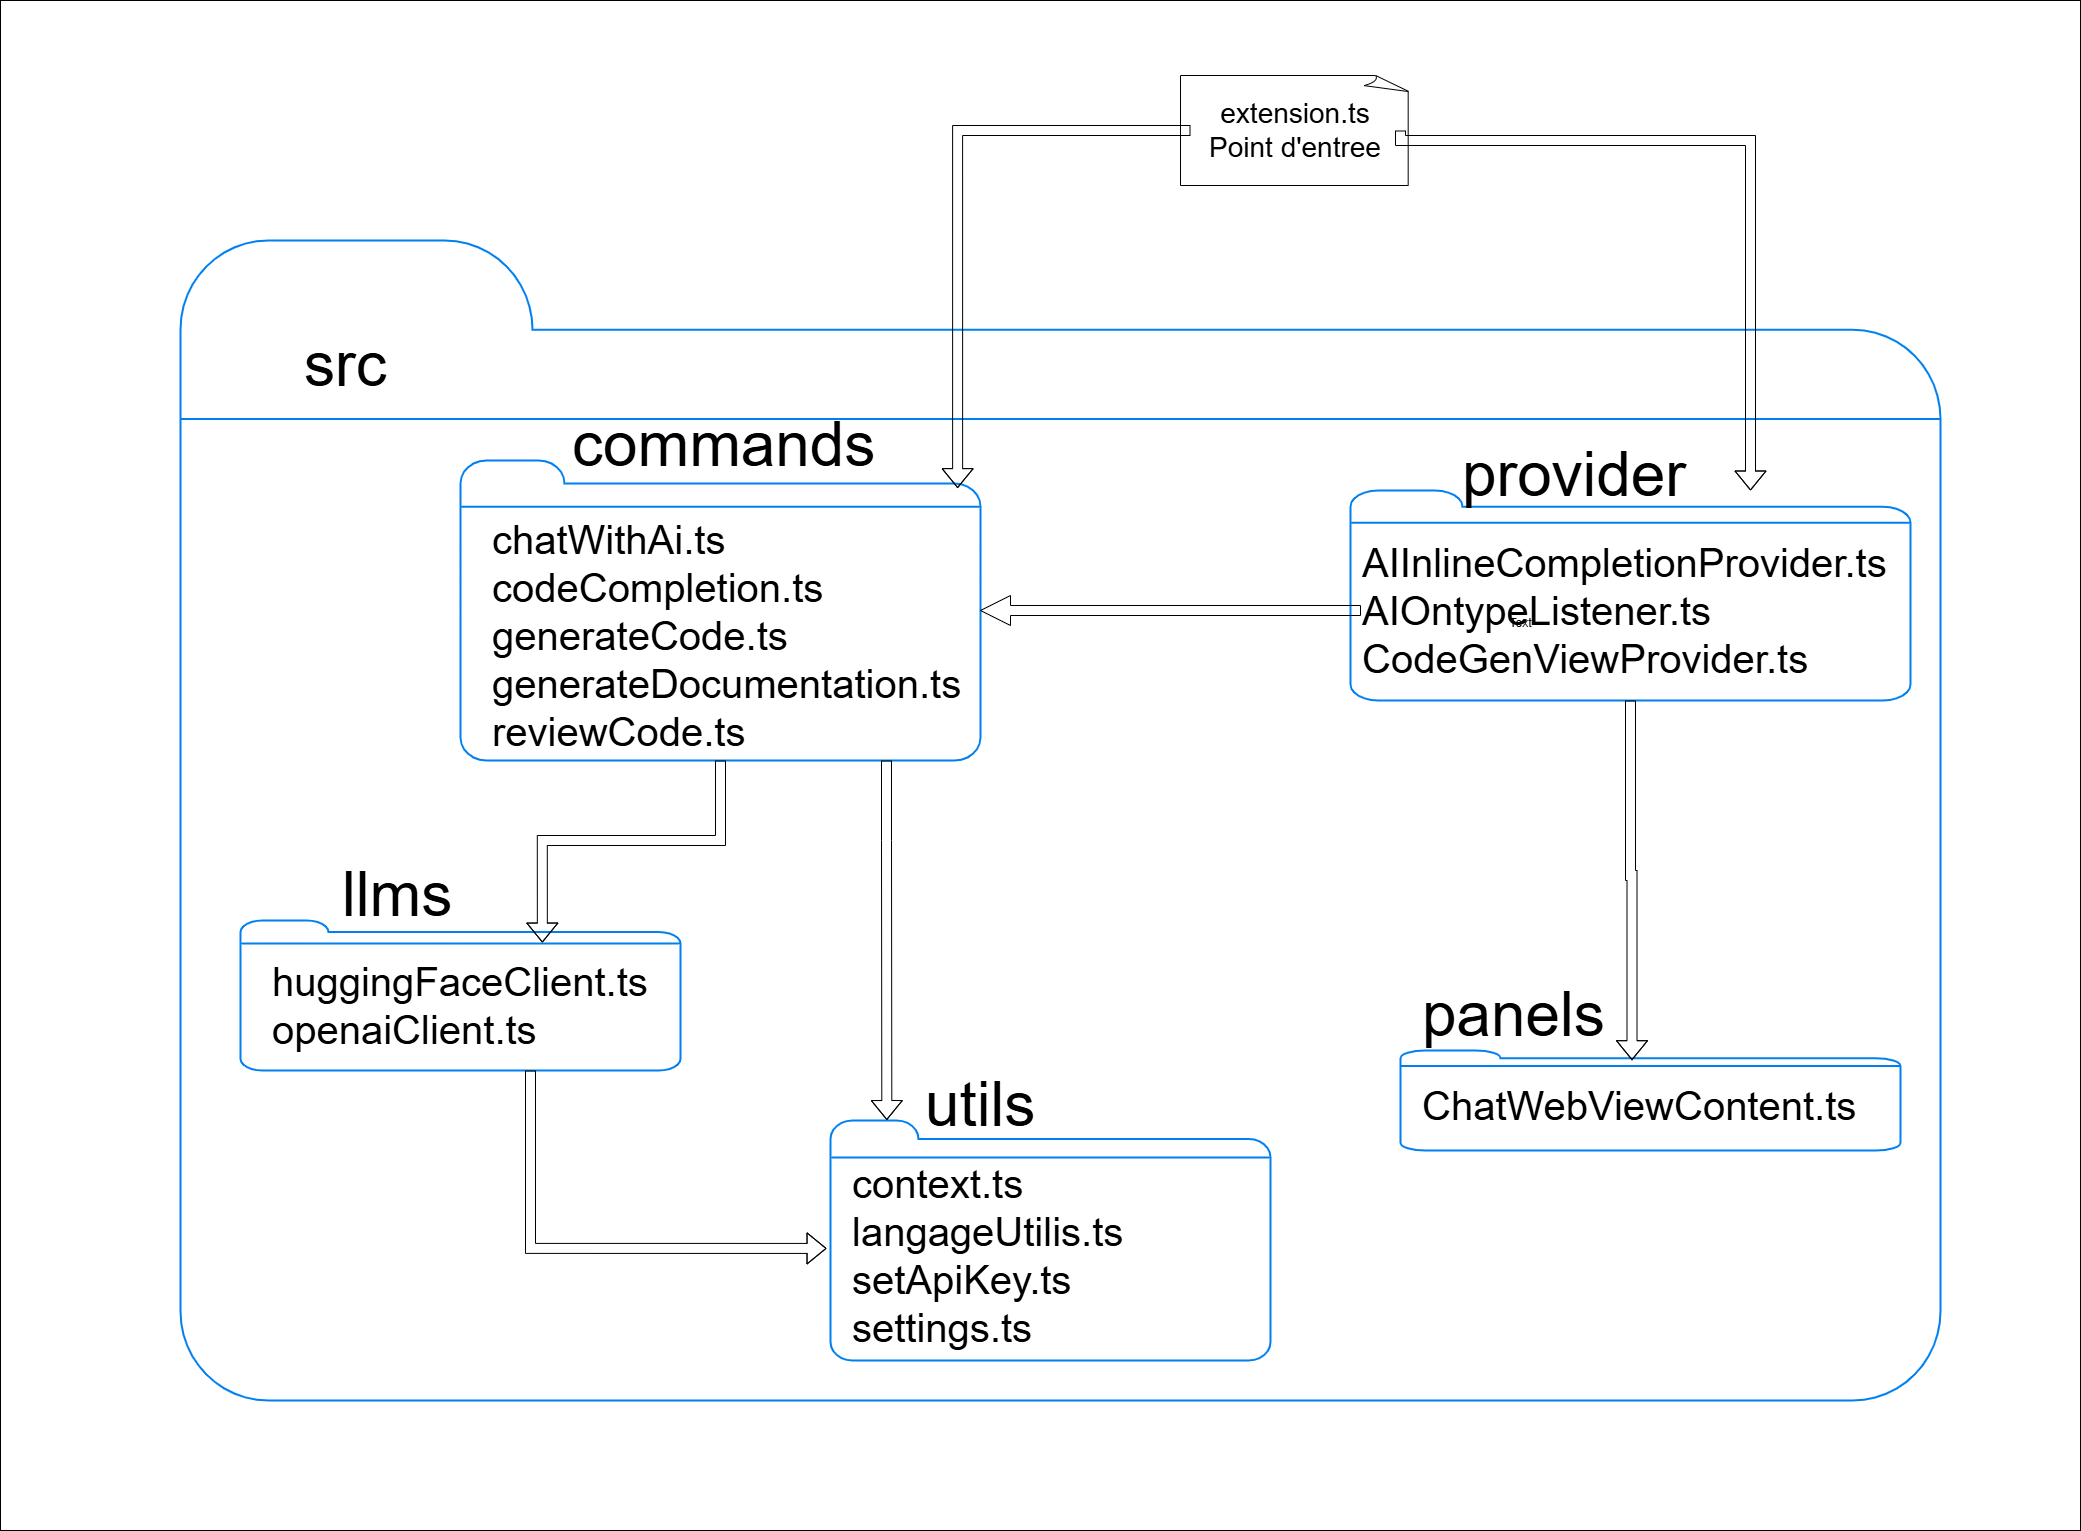

The diagram above was exported from draw.io. Its source (the exported page's mxGraphModel, read from the mxfile embedded in the PNG):
<mxGraphModel dx="3558" dy="991" grid="1" gridSize="10" guides="1" tooltips="1" connect="1" arrows="1" fold="1" page="1" pageScale="1" pageWidth="827" pageHeight="1169" math="0" shadow="0">
  <root>
    <mxCell id="0" />
    <mxCell id="1" parent="0" />
    <mxCell id="-Fbc-wGx5wJdH4ZS99pa-73" value="" style="rounded=0;whiteSpace=wrap;html=1;" vertex="1" parent="1">
      <mxGeometry x="-1050" y="130" width="2080" height="1530" as="geometry" />
    </mxCell>
    <mxCell id="-Fbc-wGx5wJdH4ZS99pa-62" value="" style="html=1;verticalLabelPosition=bottom;align=center;labelBackgroundColor=#ffffff;verticalAlign=top;strokeWidth=2;strokeColor=#0080F0;shadow=0;dashed=0;shape=mxgraph.ios7.icons.folder;" vertex="1" parent="1">
      <mxGeometry x="-870" y="370" width="1760" height="1160" as="geometry" />
    </mxCell>
    <mxCell id="-Fbc-wGx5wJdH4ZS99pa-7" value="" style="whiteSpace=wrap;html=1;shape=mxgraph.basic.document" vertex="1" parent="1">
      <mxGeometry x="130" y="205" width="230" height="110" as="geometry" />
    </mxCell>
    <mxCell id="-Fbc-wGx5wJdH4ZS99pa-39" style="edgeStyle=orthogonalEdgeStyle;rounded=0;orthogonalLoop=1;jettySize=auto;html=1;shape=flexArrow;exitX=1;exitY=0.5;exitDx=0;exitDy=0;strokeColor=light-dark(#000000,#000000);fillColor=light-dark(transparent,#000000);" edge="1" parent="1" source="-Fbc-wGx5wJdH4ZS99pa-5" target="-Fbc-wGx5wJdH4ZS99pa-31">
      <mxGeometry relative="1" as="geometry">
        <Array as="points">
          <mxPoint x="350" y="270" />
          <mxPoint x="700" y="270" />
        </Array>
      </mxGeometry>
    </mxCell>
    <mxCell id="-Fbc-wGx5wJdH4ZS99pa-5" value="&lt;span style=&quot;font-size: 28px;&quot;&gt;extension.ts&lt;/span&gt;&lt;div&gt;&lt;span style=&quot;font-size: 28px;&quot;&gt;Point d'entree&lt;/span&gt;&lt;/div&gt;" style="text;html=1;align=center;verticalAlign=middle;whiteSpace=wrap;rounded=0;" vertex="1" parent="1">
      <mxGeometry x="140" y="200" width="210" height="120" as="geometry" />
    </mxCell>
    <mxCell id="-Fbc-wGx5wJdH4ZS99pa-10" value="" style="html=1;verticalLabelPosition=bottom;align=center;labelBackgroundColor=#ffffff;verticalAlign=top;strokeWidth=2;strokeColor=light-dark(#0080F0,#000000);shadow=0;dashed=0;shape=mxgraph.ios7.icons.folder;fillColor=light-dark(#FFFFFF,#C6C6C6);" vertex="1" parent="1">
      <mxGeometry x="-590" y="590" width="520" height="300" as="geometry" />
    </mxCell>
    <mxCell id="-Fbc-wGx5wJdH4ZS99pa-15" value="&lt;font style=&quot;font-size: 40px;&quot;&gt;chatWithAi.ts&lt;/font&gt;&lt;div&gt;&lt;font style=&quot;font-size: 40px;&quot;&gt;codeCompletion.ts&lt;/font&gt;&lt;/div&gt;&lt;div&gt;&lt;font style=&quot;font-size: 40px;&quot;&gt;generateCode.ts&lt;/font&gt;&lt;/div&gt;&lt;div&gt;&lt;font style=&quot;font-size: 40px;&quot;&gt;generateDocumentation.ts&lt;/font&gt;&lt;/div&gt;&lt;div&gt;&lt;font style=&quot;font-size: 40px;&quot;&gt;reviewCode.ts&lt;/font&gt;&lt;/div&gt;" style="text;html=1;align=left;verticalAlign=middle;whiteSpace=wrap;rounded=0;" vertex="1" parent="1">
      <mxGeometry x="-560" y="750" width="73" height="30" as="geometry" />
    </mxCell>
    <mxCell id="-Fbc-wGx5wJdH4ZS99pa-18" value="&lt;font style=&quot;font-size: 62px;&quot;&gt;commands&lt;/font&gt;" style="text;html=1;align=left;verticalAlign=middle;whiteSpace=wrap;rounded=0;" vertex="1" parent="1">
      <mxGeometry x="-480" y="560" width="73" height="30" as="geometry" />
    </mxCell>
    <mxCell id="-Fbc-wGx5wJdH4ZS99pa-24" value="" style="html=1;verticalLabelPosition=bottom;align=center;labelBackgroundColor=#ffffff;verticalAlign=top;strokeWidth=2;strokeColor=light-dark(#0080F0,#000000);shadow=0;dashed=0;shape=mxgraph.ios7.icons.folder;fillColor=light-dark(#FFFFFF,#C6C6C6);" vertex="1" parent="1">
      <mxGeometry x="-810" y="1050" width="440" height="150" as="geometry" />
    </mxCell>
    <mxCell id="-Fbc-wGx5wJdH4ZS99pa-25" style="edgeStyle=orthogonalEdgeStyle;rounded=0;orthogonalLoop=1;jettySize=auto;html=1;entryX=0.686;entryY=0.147;entryDx=0;entryDy=0;entryPerimeter=0;shape=flexArrow;fillColor=light-dark(transparent,#000000);strokeColor=light-dark(#000000,#000000);" edge="1" parent="1" source="-Fbc-wGx5wJdH4ZS99pa-10" target="-Fbc-wGx5wJdH4ZS99pa-24">
      <mxGeometry relative="1" as="geometry" />
    </mxCell>
    <mxCell id="-Fbc-wGx5wJdH4ZS99pa-26" value="&lt;font style=&quot;font-size: 40px;&quot;&gt;huggingFaceClient.ts&lt;/font&gt;&lt;div&gt;&lt;font style=&quot;font-size: 40px;&quot;&gt;openaiClient.ts&lt;/font&gt;&lt;/div&gt;" style="text;html=1;align=left;verticalAlign=middle;whiteSpace=wrap;rounded=0;" vertex="1" parent="1">
      <mxGeometry x="-780" y="1120" width="73" height="30" as="geometry" />
    </mxCell>
    <mxCell id="-Fbc-wGx5wJdH4ZS99pa-27" value="&lt;font style=&quot;font-size: 62px;&quot;&gt;llms&lt;/font&gt;" style="text;html=1;align=left;verticalAlign=middle;whiteSpace=wrap;rounded=0;" vertex="1" parent="1">
      <mxGeometry x="-710" y="1010" width="73" height="30" as="geometry" />
    </mxCell>
    <mxCell id="-Fbc-wGx5wJdH4ZS99pa-31" value="" style="html=1;verticalLabelPosition=bottom;align=center;labelBackgroundColor=#ffffff;verticalAlign=top;strokeWidth=2;strokeColor=light-dark(#0080F0,#000000);shadow=0;dashed=0;shape=mxgraph.ios7.icons.folder;fillColor=light-dark(#FFFFFF,#C6C6C6);" vertex="1" parent="1">
      <mxGeometry x="300" y="620" width="560" height="210" as="geometry" />
    </mxCell>
    <mxCell id="-Fbc-wGx5wJdH4ZS99pa-76" style="edgeStyle=orthogonalEdgeStyle;rounded=0;orthogonalLoop=1;jettySize=auto;html=1;shape=arrow;strokeColor=light-dark(#000000,#000000);fillColor=light-dark(transparent,#000000);" edge="1" parent="1" source="-Fbc-wGx5wJdH4ZS99pa-32" target="-Fbc-wGx5wJdH4ZS99pa-10">
      <mxGeometry relative="1" as="geometry" />
    </mxCell>
    <mxCell id="-Fbc-wGx5wJdH4ZS99pa-32" value="&lt;font style=&quot;font-size: 40px;&quot;&gt;AIInlineCompletionProvider.ts&lt;/font&gt;&lt;div&gt;&lt;font style=&quot;font-size: 40px;&quot;&gt;AIOntypeListener.ts&lt;/font&gt;&lt;/div&gt;&lt;div&gt;&lt;font style=&quot;font-size: 40px;&quot;&gt;CodeGenViewProvider.ts&lt;/font&gt;&lt;/div&gt;" style="text;html=1;align=left;verticalAlign=middle;whiteSpace=wrap;rounded=0;" vertex="1" parent="1">
      <mxGeometry x="310" y="725" width="73" height="30" as="geometry" />
    </mxCell>
    <mxCell id="-Fbc-wGx5wJdH4ZS99pa-38" style="edgeStyle=orthogonalEdgeStyle;rounded=0;orthogonalLoop=1;jettySize=auto;html=1;entryX=0.956;entryY=0.092;entryDx=0;entryDy=0;entryPerimeter=0;shape=flexArrow;strokeColor=light-dark(#000000,#000000);fillColor=light-dark(transparent,#040404);" edge="1" parent="1" source="-Fbc-wGx5wJdH4ZS99pa-5" target="-Fbc-wGx5wJdH4ZS99pa-10">
      <mxGeometry relative="1" as="geometry" />
    </mxCell>
    <mxCell id="-Fbc-wGx5wJdH4ZS99pa-44" value="&lt;font style=&quot;font-size: 62px;&quot;&gt;provider&lt;/font&gt;" style="text;html=1;align=left;verticalAlign=middle;whiteSpace=wrap;rounded=0;" vertex="1" parent="1">
      <mxGeometry x="410" y="590" width="73" height="30" as="geometry" />
    </mxCell>
    <mxCell id="-Fbc-wGx5wJdH4ZS99pa-47" value="" style="html=1;verticalLabelPosition=bottom;align=center;labelBackgroundColor=#ffffff;verticalAlign=top;strokeWidth=2;strokeColor=light-dark(#0080F0,#000000);shadow=0;dashed=0;shape=mxgraph.ios7.icons.folder;fillColor=light-dark(#FFFFFF,#C6C6C6);" vertex="1" parent="1">
      <mxGeometry x="350" y="1180" width="500" height="100" as="geometry" />
    </mxCell>
    <mxCell id="-Fbc-wGx5wJdH4ZS99pa-48" value="&lt;font style=&quot;font-size: 40px;&quot;&gt;ChatWebViewContent.ts&lt;/font&gt;" style="text;html=1;align=left;verticalAlign=middle;whiteSpace=wrap;rounded=0;" vertex="1" parent="1">
      <mxGeometry x="370" y="1220" width="73" height="30" as="geometry" />
    </mxCell>
    <mxCell id="-Fbc-wGx5wJdH4ZS99pa-49" value="&lt;font style=&quot;font-size: 62px;&quot;&gt;panels&lt;/font&gt;" style="text;html=1;align=left;verticalAlign=middle;whiteSpace=wrap;rounded=0;" vertex="1" parent="1">
      <mxGeometry x="370" y="1130" width="73" height="30" as="geometry" />
    </mxCell>
    <mxCell id="-Fbc-wGx5wJdH4ZS99pa-50" style="edgeStyle=orthogonalEdgeStyle;rounded=0;orthogonalLoop=1;jettySize=auto;html=1;entryX=0.463;entryY=0.097;entryDx=0;entryDy=0;entryPerimeter=0;strokeColor=light-dark(#000000,#000000);fillColor=light-dark(transparent,#000000);shape=flexArrow;" edge="1" parent="1" source="-Fbc-wGx5wJdH4ZS99pa-31" target="-Fbc-wGx5wJdH4ZS99pa-47">
      <mxGeometry relative="1" as="geometry" />
    </mxCell>
    <mxCell id="-Fbc-wGx5wJdH4ZS99pa-53" value="" style="html=1;verticalLabelPosition=bottom;align=center;labelBackgroundColor=#ffffff;verticalAlign=top;strokeWidth=2;strokeColor=light-dark(#0080F0,#000000);shadow=0;dashed=0;shape=mxgraph.ios7.icons.folder;fillColor=light-dark(#FFFFFF,#C6C6C6);" vertex="1" parent="1">
      <mxGeometry x="-220" y="1250" width="440" height="240" as="geometry" />
    </mxCell>
    <mxCell id="-Fbc-wGx5wJdH4ZS99pa-54" value="&lt;font style=&quot;font-size: 40px;&quot;&gt;context.ts&lt;/font&gt;&lt;div&gt;&lt;font style=&quot;font-size: 40px;&quot;&gt;langageUtilis.ts&lt;/font&gt;&lt;/div&gt;&lt;div&gt;&lt;font style=&quot;font-size: 40px;&quot;&gt;setApiKey.ts&lt;/font&gt;&lt;/div&gt;&lt;div&gt;&lt;font style=&quot;font-size: 40px;&quot;&gt;settings.ts&lt;/font&gt;&lt;/div&gt;" style="text;html=1;align=left;verticalAlign=middle;whiteSpace=wrap;rounded=0;" vertex="1" parent="1">
      <mxGeometry x="-200" y="1370" width="73" height="30" as="geometry" />
    </mxCell>
    <mxCell id="-Fbc-wGx5wJdH4ZS99pa-55" value="&lt;font style=&quot;font-size: 62px;&quot;&gt;utils&lt;/font&gt;" style="text;html=1;align=left;verticalAlign=middle;whiteSpace=wrap;rounded=0;" vertex="1" parent="1">
      <mxGeometry x="-127" y="1220" width="73" height="30" as="geometry" />
    </mxCell>
    <mxCell id="-Fbc-wGx5wJdH4ZS99pa-58" style="edgeStyle=orthogonalEdgeStyle;rounded=0;orthogonalLoop=1;jettySize=auto;html=1;entryX=0.128;entryY=-0.002;entryDx=0;entryDy=0;entryPerimeter=0;shape=flexArrow;strokeColor=light-dark(#000000,#000000);fillColor=light-dark(transparent,#000000);" edge="1" parent="1" source="-Fbc-wGx5wJdH4ZS99pa-10" target="-Fbc-wGx5wJdH4ZS99pa-53">
      <mxGeometry relative="1" as="geometry">
        <Array as="points">
          <mxPoint x="-164" y="970" />
          <mxPoint x="-164" y="970" />
        </Array>
      </mxGeometry>
    </mxCell>
    <mxCell id="-Fbc-wGx5wJdH4ZS99pa-63" value="&lt;font&gt;src&lt;/font&gt;" style="text;html=1;align=left;verticalAlign=middle;whiteSpace=wrap;rounded=0;fontSize=62;" vertex="1" parent="1">
      <mxGeometry x="-748.5" y="460" width="130" height="70" as="geometry" />
    </mxCell>
    <mxCell id="-Fbc-wGx5wJdH4ZS99pa-70" value="Text" style="text;html=1;align=center;verticalAlign=middle;resizable=0;points=[];autosize=1;strokeColor=none;fillColor=none;" vertex="1" parent="1">
      <mxGeometry x="445" y="738" width="50" height="30" as="geometry" />
    </mxCell>
    <mxCell id="-Fbc-wGx5wJdH4ZS99pa-77" style="edgeStyle=orthogonalEdgeStyle;rounded=0;orthogonalLoop=1;jettySize=auto;html=1;entryX=-0.009;entryY=0.533;entryDx=0;entryDy=0;entryPerimeter=0;shape=flexArrow;strokeColor=light-dark(#000000,#000000);" edge="1" parent="1" source="-Fbc-wGx5wJdH4ZS99pa-24" target="-Fbc-wGx5wJdH4ZS99pa-53">
      <mxGeometry relative="1" as="geometry">
        <Array as="points">
          <mxPoint x="-520" y="1378" />
        </Array>
      </mxGeometry>
    </mxCell>
  </root>
</mxGraphModel>